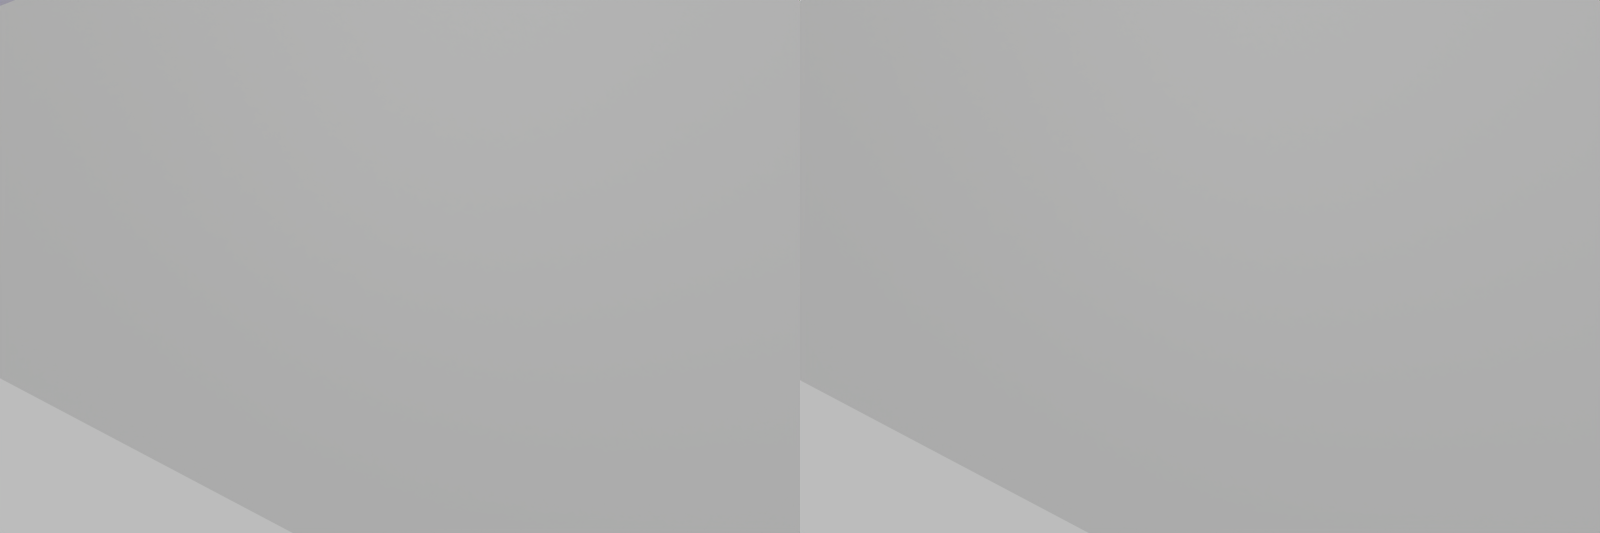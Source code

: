 # Source: random_scene_generator_with_depth_map.blend  (saved by Blender 2.76.0; exported with 4.5.12 LTS)
import bpy
from mathutils import Matrix  # noqa: F401  (used for matrix-valued properties, if any)

bpy.ops.wm.read_factory_settings(use_empty=True)
scene = bpy.context.scene
scene.name = 'Scene'

# ---- collections
col_collection_1 = bpy.data.collections.new('Collection 1'); scene.collection.children.link(col_collection_1)

# ---- materials (node trees are filled in below, after node groups)
mat_material_001 = bpy.data.materials.new('Material.001')
mat_material_001.alpha_threshold = 0.0
mat_material_001.use_transparent_shadow = False
mat_material_001.diffuse_color = (0.6425, 0.6163, 0.7418, 1.0)
mat_material_001.roughness = 0.5
mat_material = bpy.data.materials.new('Material')
mat_material.alpha_threshold = 0.0
mat_material.use_transparent_shadow = False
mat_material.diffuse_color = (0.7446, 0.712, 0.2898, 1.0)
mat_material.roughness = 0.5

# ---- material node trees

# ---- world
world_world = bpy.data.worlds.new('World'); scene.world = world_world
world_world.color = (0.504, 0.504, 0.504)
world_world.use_sun_shadow = False
world_world.sun_shadow_jitter_overblur = 0.0
world_world.cycles.sampling_method = 'MANUAL'
world_world.cycles.sample_map_resolution = 256

# ---- cameras
cam_camera = bpy.data.cameras.new('Camera')
cam_camera.clip_end = 100.0
cam_camera.lens = 15.0
cam_camera.sensor_width = 32.0
cam_camera.sensor_height = 18.0
cam_camera.ortho_scale = 7.314
cam_camera.stereo.convergence_mode = 'TOE'
cam_camera.stereo.interocular_distance = 0.3
cam_camera.stereo.convergence_distance = 1e+04
cam_camera.show_mist = True
cam_camera.dof.focus_distance = 0.0
cam_camera.dof.aperture_fstop = 128.0

# ---- lights
light_point = bpy.data.lights.new('Point', 'POINT')
light_point.transmission_factor = 0.0
light_point.use_shadow = False
light_point.energy = 500.0
light_point.shadow_buffer_clip_start = 0.5
light_point.shadow_soft_size = 0.1
light_point.shadow_maximum_resolution = 0.006
light_point.use_absolute_resolution = True
light_point.cycles.use_multiple_importance_sampling = False

# ---- meshes
me_plane = bpy.data.meshes.new('Plane')
me_plane.from_pydata([(-1.0, -1.0, 0.0), (1.0, -1.0, 0.0), (-1.0, 1.0, 0.0), (1.0, 1.0, 0.0)], [], [(0, 1, 3, 2)])
me_plane.use_remesh_preserve_volume = False
me_plane.use_remesh_preserve_attributes = False
me_plane.use_mirror_vertex_groups = False
me_plane.update()
me_cube_001 = bpy.data.meshes.new('Cube.001')
me_cube_001.from_pydata([(-1.0, -1.0, -1.0), (-1.0, -1.0, 1.0), (-1.0, 1.0, -1.0), (-1.0, 1.0, 1.0), (1.0, -1.0, -1.0), (1.0, -1.0, 1.0), (1.0, 1.0, -1.0), (1.0, 1.0, 1.0)], [], [(1, 3, 2, 0), (3, 7, 6, 2), (7, 5, 4, 6), (5, 1, 0, 4), (0, 2, 6, 4), (5, 7, 3, 1)])
me_cube_001.materials.append(mat_material_001)
me_cube_001.use_remesh_preserve_volume = False
me_cube_001.use_remesh_preserve_attributes = False
me_cube_001.use_mirror_vertex_groups = False
me_cube_001.update()
me_cube = bpy.data.meshes.new('Cube')
me_cube.from_pydata([(-1.0, -1.0, -1.0), (-1.0, -1.0, 1.0), (-1.0, 1.0, -1.0), (-1.0, 1.0, 1.0), (1.0, -1.0, -1.0), (1.0, -1.0, 1.0), (1.0, 1.0, -1.0), (1.0, 1.0, 1.0)], [], [(1, 3, 2, 0), (3, 7, 6, 2), (7, 5, 4, 6), (5, 1, 0, 4), (0, 2, 6, 4), (5, 7, 3, 1)])
me_cube.materials.append(mat_material)
me_cube.use_remesh_preserve_volume = False
me_cube.use_remesh_preserve_attributes = False
me_cube.use_mirror_vertex_groups = False
me_cube.update()

# ---- objects
ob_plane = bpy.data.objects.new('Plane', me_plane)
ob_cube_001 = bpy.data.objects.new('Cube.001', me_cube_001)
ob_cube = bpy.data.objects.new('Cube', me_cube)
ob_lamp = bpy.data.objects.new('Lamp', light_point)
ob_camera = bpy.data.objects.new('Camera', cam_camera)

# ---- transforms, parenting, visibility, modifiers, constraints
ob_plane.location = (7.0, 8.0, -1.0)
ob_plane.rotation_euler = (-0.0, 1.571, 1.571)
ob_plane.scale = (30.0, 30.0, 30.0)
ob_plane.lineart.crease_threshold = 0.0
ob_cube_001.location = (3.992, 0.6818, 2.614)
ob_cube_001.rotation_euler = (0.3944, 0.2907, 0.1379)
ob_cube_001.lineart.crease_threshold = 0.0
ob_cube.location = (1.328, -1.973, 0.5787)
ob_cube.rotation_euler = (0.1634, 0.06417, 0.0596)
ob_cube.lineart.crease_threshold = 0.0
ob_lamp.location = (7.783, -5.937, 4.979)
ob_lamp.lineart.crease_threshold = 0.0
ob_camera.location = (10.79, -2.754, 2.982)
ob_camera.rotation_euler = (0.933, -0.2892, 0.3181)
ob_camera.lock_rotations_4d = False
ob_camera.empty_display_type = 'ARROWS'
ob_camera.color = (0.0, 0.0, 0.0, 0.0)
ob_camera.display_type = 'WIRE'
ob_camera.lineart.crease_threshold = 0.0

# ---- collection membership
col_collection_1.objects.link(ob_plane)
col_collection_1.objects.link(ob_cube_001)
col_collection_1.objects.link(ob_cube)
col_collection_1.objects.link(ob_lamp)
col_collection_1.objects.link(ob_camera)

# ---- scene / render settings (as saved in the file)
scene.camera = ob_camera
scene.frame_start = 1; scene.frame_end = 250; scene.frame_set(1)
scene.render.engine = 'BLENDER_EEVEE_NEXT'
scene.render.image_settings.compression = 0
scene.render.image_settings.views_format = 'STEREO_3D'
scene.render.image_settings.stereo_3d_format.display_mode = 'SIDEBYSIDE'
scene.render.resolution_x = 300
scene.render.resolution_y = 200
scene.render.dither_intensity = 0.0
scene.render.use_multiview = True
scene.cycles.use_denoising = False
scene.cycles.samples = 10
scene.cycles.sampling_pattern = 'TABULATED_SOBOL'
scene.cycles.light_sampling_threshold = 0.0
scene.cycles.use_adaptive_sampling = False
scene.cycles.use_light_tree = False
scene.cycles.blur_glossy = 0.0
scene.cycles.pixel_filter_type = 'GAUSSIAN'
scene.cycles.sample_clamp_indirect = 0.0
scene.view_settings.view_transform = 'Standard'
bpy.context.view_layer.update()
